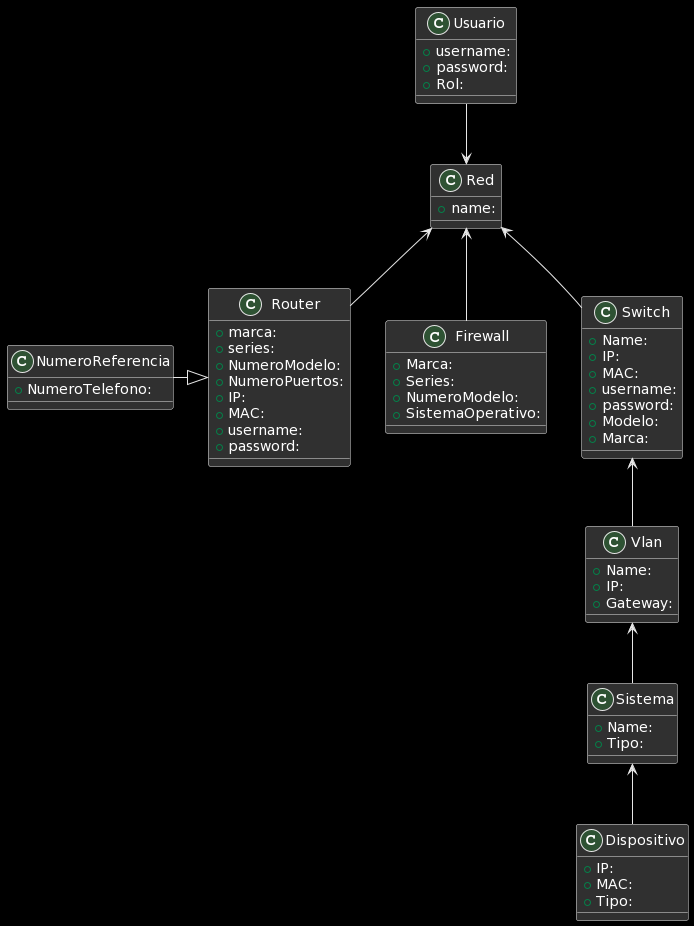

The diagram above was rendered by PlantUML. Its source (embedded in the PNG):
@startuml
class Usuario{
+username:
+password:
+Rol:
}

class Red{
+name:
}

class Router{
+marca:
+series:
+NumeroModelo:
+NumeroPuertos:
+IP:
+MAC:
+username:
+password:
}

class NumeroReferencia{
+NumeroTelefono:
}

class Firewall{
+Marca:
+Series:
+NumeroModelo:
+SistemaOperativo:
}

class Switch{
+Name:
+IP:
+MAC:
+username:
+password:
+Modelo:
+Marca:
}

class Vlan{
+Name:
+IP:
+Gateway:
}

class Sistema{
+Name:
+Tipo:
}

class Dispositivo{
+IP:
+MAC:
+Tipo:
}

Usuario --> Red

Red <-- Firewall
Red <-- Switch
Red <-- Router

NumeroReferencia -r-|> Router

Switch <-- Vlan

Vlan <-- Sistema

Sistema <-- Dispositivo
@enduml